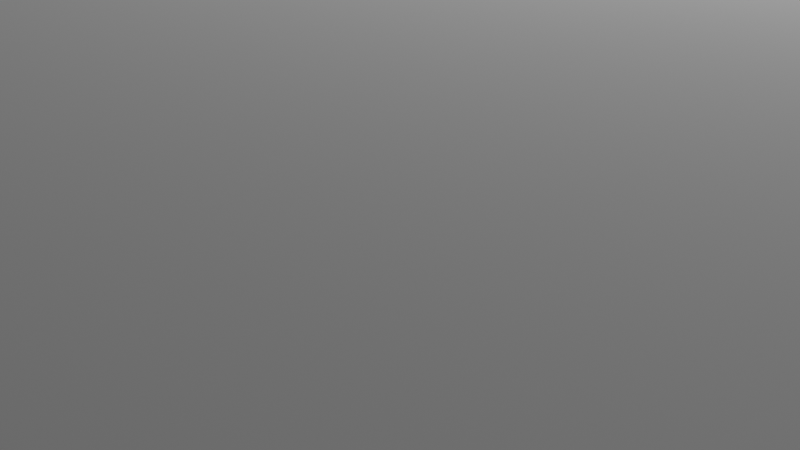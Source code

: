 # Source: test_room_individual_walls.blend  (saved by Blender 2.93.21; exported with 4.5.12 LTS)
import bpy
from mathutils import Matrix  # noqa: F401  (used for matrix-valued properties, if any)

bpy.ops.wm.read_factory_settings(use_empty=True)
scene = bpy.context.scene
scene.name = 'Scene'

# ---- collections
col_collection = bpy.data.collections.new('Collection'); scene.collection.children.link(col_collection)

# ---- materials (node trees are filled in below, after node groups)
mat_material_001 = bpy.data.materials.new('Material.001')
mat_material_001.alpha_threshold = 0.0
mat_material_001.use_transparent_shadow = False
mat_material_001.line_color = (0.0, 0.0, 0.0, 1.0)
mat_material_003 = bpy.data.materials.new('Material.003')
mat_material_003.alpha_threshold = 0.0
mat_material_003.use_transparent_shadow = False
mat_material_003.line_color = (0.0, 0.0, 0.0, 1.0)
mat_material_004 = bpy.data.materials.new('Material.004')
mat_material_004.alpha_threshold = 0.0
mat_material_004.use_transparent_shadow = False
mat_material_004.line_color = (0.0, 0.0, 0.0, 1.0)
mat_material_005 = bpy.data.materials.new('Material.005')
mat_material_005.alpha_threshold = 0.0
mat_material_005.use_transparent_shadow = False
mat_material_005.line_color = (0.0, 0.0, 0.0, 1.0)

# ---- material node trees
mat_material_001.use_nodes = True; mat_material_001.node_tree.nodes.clear()
_N = mat_material_001.node_tree.nodes; _L = mat_material_001.node_tree.links
n0 = _N.new('ShaderNodeOutputMaterial'); n0.name = 'Material Output'; n0.location = (300, 300)
n1 = _N.new('ShaderNodeBsdfPrincipled'); n1.name = 'Principled BSDF'; n1.location = (10, 300)
n1.distribution = 'GGX'
n1.subsurface_method = 'BURLEY'
n1.inputs[2].default_value = 0.4
n1.inputs[3].default_value = 1.45
n1.inputs[27].default_value = (0.0, 0.0, 0.0, 1.0)
n1.inputs[28].default_value = 1.0
_L.new(n1.outputs[0], n0.inputs[0])
n0.is_active_output = True
mat_material_003.use_nodes = True; mat_material_003.node_tree.nodes.clear()
_N = mat_material_003.node_tree.nodes; _L = mat_material_003.node_tree.links
n0 = _N.new('ShaderNodeOutputMaterial'); n0.name = 'Material Output'; n0.location = (300, 300)
n1 = _N.new('ShaderNodeBsdfPrincipled'); n1.name = 'Principled BSDF'; n1.location = (10, 300)
n1.distribution = 'GGX'
n1.subsurface_method = 'BURLEY'
n1.inputs[2].default_value = 0.4
n1.inputs[3].default_value = 1.45
n1.inputs[27].default_value = (0.0, 0.0, 0.0, 1.0)
n1.inputs[28].default_value = 1.0
_L.new(n1.outputs[0], n0.inputs[0])
n0.is_active_output = True
mat_material_004.use_nodes = True; mat_material_004.node_tree.nodes.clear()
_N = mat_material_004.node_tree.nodes; _L = mat_material_004.node_tree.links
n0 = _N.new('ShaderNodeOutputMaterial'); n0.name = 'Material Output'; n0.location = (300, 300)
n1 = _N.new('ShaderNodeBsdfPrincipled'); n1.name = 'Principled BSDF'; n1.location = (10, 300)
n1.distribution = 'GGX'
n1.subsurface_method = 'BURLEY'
n1.inputs[2].default_value = 0.4
n1.inputs[3].default_value = 1.45
n1.inputs[27].default_value = (0.0, 0.0, 0.0, 1.0)
n1.inputs[28].default_value = 1.0
_L.new(n1.outputs[0], n0.inputs[0])
n0.is_active_output = True
mat_material_005.use_nodes = True; mat_material_005.node_tree.nodes.clear()
_N = mat_material_005.node_tree.nodes; _L = mat_material_005.node_tree.links
n0 = _N.new('ShaderNodeOutputMaterial'); n0.name = 'Material Output'; n0.location = (300, 300)
n1 = _N.new('ShaderNodeBsdfPrincipled'); n1.name = 'Principled BSDF'; n1.location = (10, 300)
n1.distribution = 'GGX'
n1.subsurface_method = 'BURLEY'
n1.inputs[2].default_value = 0.4
n1.inputs[3].default_value = 1.45
n1.inputs[27].default_value = (0.0, 0.0, 0.0, 1.0)
n1.inputs[28].default_value = 1.0
_L.new(n1.outputs[0], n0.inputs[0])
n0.is_active_output = True

# ---- world
world_world = bpy.data.worlds.new('World'); scene.world = world_world
world_world.use_nodes = True; world_world.node_tree.nodes.clear()
_N = world_world.node_tree.nodes; _L = world_world.node_tree.links
n0 = _N.new('ShaderNodeOutputWorld'); n0.name = 'World Output'; n0.location = (300, 300)
n1 = _N.new('ShaderNodeBackground'); n1.name = 'Background'; n1.location = (10, 300)
n1.inputs[0].default_value = (0.05088, 0.05088, 0.05088, 1.0)
_L.new(n1.outputs[0], n0.inputs[0])
n0.is_active_output = True
world_world.color = (0.05088, 0.05088, 0.05088)
world_world.use_sun_shadow = False
world_world.sun_shadow_jitter_overblur = 0.0

# ---- cameras
cam_camera = bpy.data.cameras.new('Camera')
cam_camera.clip_end = 100.0
cam_camera.ortho_scale = 7.314

# ---- lights
light_light = bpy.data.lights.new('Light', 'POINT')
light_light.transmission_factor = 0.0
light_light.energy = 1000.0
light_light.shadow_soft_size = 0.1
light_light.shadow_maximum_resolution = 0.006
light_light.use_absolute_resolution = True

# ---- meshes
me_cube_001 = bpy.data.meshes.new('Cube.001')
me_cube_001.from_pydata([(1.0, 1.0, 1.0), (1.0, 1.0, -1.0), (1.0, -1.0, 1.0), (1.0, -1.0, -1.0), (-1.0, 1.0, 1.0), (-1.0, 1.0, -1.0), (-1.0, -1.0, 1.0), (-1.0, -1.0, -1.0)], [], [(0, 4, 6, 2), (3, 2, 6, 7), (7, 6, 4, 5), (5, 1, 3, 7), (1, 0, 2, 3), (5, 4, 0, 1)])
_uv = me_cube_001.uv_layers.new(name='UVMap')
_uv.uv.foreach_set('vector', [0.625, 0.5, 0.875, 0.5, 0.875, 0.75, 0.625, 0.75, 0.375, 0.75, 0.625, 0.75, 0.625, 1.0, 0.375, 1.0, 0.375, 0.0, 0.625, 0.0, 0.625, 0.25, 0.375, 0.25, 0.125, 0.5, 0.375, 0.5, 0.375, 0.75, 0.125, 0.75, 0.375, 0.5, 0.625, 0.5, 0.625, 0.75, 0.375, 0.75, 0.375, 0.25, 0.625, 0.25, 0.625, 0.5, 0.375, 0.5])
me_cube_001.materials.append(mat_material_001)
me_cube_001.use_remesh_preserve_volume = False
me_cube_001.use_remesh_preserve_attributes = False
me_cube_001.use_mirror_vertex_groups = False
me_cube_001.update()
me_cube_003 = bpy.data.meshes.new('Cube.003')
me_cube_003.from_pydata([(1.0, 1.0, 1.0), (1.0, 1.0, -1.0), (1.0, -1.0, 1.0), (1.0, -1.0, -1.0), (-1.0, 1.0, 1.0), (-1.0, 1.0, -1.0), (-1.0, -1.0, 1.0), (-1.0, -1.0, -1.0)], [], [(0, 4, 6, 2), (3, 2, 6, 7), (7, 6, 4, 5), (5, 1, 3, 7), (1, 0, 2, 3), (5, 4, 0, 1)])
_uv = me_cube_003.uv_layers.new(name='UVMap')
_uv.uv.foreach_set('vector', [0.625, 0.5, 0.875, 0.5, 0.875, 0.75, 0.625, 0.75, 0.375, 0.75, 0.625, 0.75, 0.625, 1.0, 0.375, 1.0, 0.375, 0.0, 0.625, 0.0, 0.625, 0.25, 0.375, 0.25, 0.125, 0.5, 0.375, 0.5, 0.375, 0.75, 0.125, 0.75, 0.375, 0.5, 0.625, 0.5, 0.625, 0.75, 0.375, 0.75, 0.375, 0.25, 0.625, 0.25, 0.625, 0.5, 0.375, 0.5])
me_cube_003.materials.append(mat_material_003)
me_cube_003.use_remesh_preserve_volume = False
me_cube_003.use_remesh_preserve_attributes = False
me_cube_003.use_mirror_vertex_groups = False
me_cube_003.update()
me_cube_004 = bpy.data.meshes.new('Cube.004')
me_cube_004.from_pydata([(1.0, 1.0, 1.0), (1.0, 1.0, -1.0), (1.0, -1.0, 1.0), (1.0, -1.0, -1.0), (-1.0, 1.0, 1.0), (-1.0, 1.0, -1.0), (-1.0, -1.0, 1.0), (-1.0, -1.0, -1.0)], [], [(0, 4, 6, 2), (3, 2, 6, 7), (7, 6, 4, 5), (5, 1, 3, 7), (1, 0, 2, 3), (5, 4, 0, 1)])
_uv = me_cube_004.uv_layers.new(name='UVMap')
_uv.uv.foreach_set('vector', [0.625, 0.5, 0.875, 0.5, 0.875, 0.75, 0.625, 0.75, 0.375, 0.75, 0.625, 0.75, 0.625, 1.0, 0.375, 1.0, 0.375, 0.0, 0.625, 0.0, 0.625, 0.25, 0.375, 0.25, 0.125, 0.5, 0.375, 0.5, 0.375, 0.75, 0.125, 0.75, 0.375, 0.5, 0.625, 0.5, 0.625, 0.75, 0.375, 0.75, 0.375, 0.25, 0.625, 0.25, 0.625, 0.5, 0.375, 0.5])
me_cube_004.materials.append(mat_material_004)
me_cube_004.use_remesh_preserve_volume = False
me_cube_004.use_remesh_preserve_attributes = False
me_cube_004.use_mirror_vertex_groups = False
me_cube_004.update()
me_cube_005 = bpy.data.meshes.new('Cube.005')
me_cube_005.from_pydata([(1.0, 1.0, 1.0), (1.0, 1.0, -1.0), (1.0, -1.0, 1.0), (1.0, -1.0, -1.0), (-1.0, 1.0, 1.0), (-1.0, 1.0, -1.0), (-1.0, -1.0, 1.0), (-1.0, -1.0, -1.0)], [], [(0, 4, 6, 2), (3, 2, 6, 7), (7, 6, 4, 5), (5, 1, 3, 7), (1, 0, 2, 3), (5, 4, 0, 1)])
_uv = me_cube_005.uv_layers.new(name='UVMap')
_uv.uv.foreach_set('vector', [0.625, 0.5, 0.875, 0.5, 0.875, 0.75, 0.625, 0.75, 0.375, 0.75, 0.625, 0.75, 0.625, 1.0, 0.375, 1.0, 0.375, 0.0, 0.625, 0.0, 0.625, 0.25, 0.375, 0.25, 0.125, 0.5, 0.375, 0.5, 0.375, 0.75, 0.125, 0.75, 0.375, 0.5, 0.625, 0.5, 0.625, 0.75, 0.375, 0.75, 0.375, 0.25, 0.625, 0.25, 0.625, 0.5, 0.375, 0.5])
me_cube_005.materials.append(mat_material_005)
me_cube_005.use_remesh_preserve_volume = False
me_cube_005.use_remesh_preserve_attributes = False
me_cube_005.use_mirror_vertex_groups = False
me_cube_005.update()
me_plane = bpy.data.meshes.new('Plane')
me_plane.from_pydata([(-1.0, -1.0, 0.0), (1.0, -1.0, 0.0), (-1.0, 1.0, 0.0), (1.0, 1.0, 0.0)], [], [(0, 1, 3, 2)])
_uv = me_plane.uv_layers.new(name='UVMap')
_uv.uv.foreach_set('vector', [0.0, 0.0, 1.0, 0.0, 1.0, 1.0, 0.0, 1.0])
me_plane.use_remesh_fix_poles = True
me_plane.use_remesh_preserve_attributes = False
me_plane.update()
me_plane_001 = bpy.data.meshes.new('Plane.001')
me_plane_001.from_pydata([(-1.0, -1.0, 0.0), (1.0, -1.0, 0.0), (-1.0, 1.0, 0.0), (1.0, 1.0, 0.0)], [], [(0, 1, 3, 2)])
_uv = me_plane_001.uv_layers.new(name='UVMap')
_uv.uv.foreach_set('vector', [0.0, 0.0, 1.0, 0.0, 1.0, 1.0, 0.0, 1.0])
me_plane_001.use_remesh_fix_poles = True
me_plane_001.use_remesh_preserve_attributes = False
me_plane_001.update()

# ---- objects
ob_light = bpy.data.objects.new('Light', light_light)
ob_camera = bpy.data.objects.new('Camera', cam_camera)
ob_cube_001 = bpy.data.objects.new('Cube.001', me_cube_001)
ob_cube_002 = bpy.data.objects.new('Cube.002', me_cube_003)
ob_cube_003 = bpy.data.objects.new('Cube.003', me_cube_004)
ob_cube_004 = bpy.data.objects.new('Cube.004', me_cube_005)
ob_plane = bpy.data.objects.new('Plane', me_plane)
ob_plane_001 = bpy.data.objects.new('Plane.001', me_plane_001)

# ---- transforms, parenting, visibility, modifiers, constraints
ob_light.location = (4.076, 1.005, 5.904)
ob_light.rotation_euler = (0.6503, 0.05522, 1.866)
ob_light.lock_rotations_4d = False
ob_light.empty_display_type = 'ARROWS'
ob_light.color = (0.0, 0.0, 0.0, 0.0)
ob_light.lineart.crease_threshold = 0.0
ob_camera.location = (7.359, -6.926, 4.958)
ob_camera.rotation_euler = (1.109, 0.0, 0.8149)
ob_camera.lock_rotations_4d = False
ob_camera.empty_display_type = 'ARROWS'
ob_camera.color = (0.0, 0.0, 0.0, 0.0)
ob_camera.display_type = 'WIRE'
ob_camera.lineart.crease_threshold = 0.0
ob_cube_001.location = (-20.0, 0.0, 2.0)
ob_cube_001.scale = (0.1, 20.0, 2.0)
ob_cube_001.lock_rotations_4d = False
ob_cube_001.empty_display_type = 'ARROWS'
ob_cube_001.lineart.crease_threshold = 0.0
ob_cube_002.location = (0.0, -20.0, 2.0)
ob_cube_002.rotation_euler = (0.0, 0.0, 1.571)
ob_cube_002.scale = (0.1, 20.0, 2.0)
ob_cube_002.lock_rotations_4d = False
ob_cube_002.empty_display_type = 'ARROWS'
ob_cube_002.lineart.crease_threshold = 0.0
ob_cube_003.location = (20.0, 0.0, 2.0)
ob_cube_003.scale = (0.1, 20.0, 2.0)
ob_cube_003.lock_rotations_4d = False
ob_cube_003.empty_display_type = 'ARROWS'
ob_cube_003.lineart.crease_threshold = 0.0
ob_cube_004.location = (0.0, 20.0, 2.0)
ob_cube_004.rotation_euler = (0.0, 0.0, 1.571)
ob_cube_004.scale = (0.1, 20.0, 2.0)
ob_cube_004.lock_rotations_4d = False
ob_cube_004.empty_display_type = 'ARROWS'
ob_cube_004.lineart.crease_threshold = 0.0
ob_plane.location = (0.0, 0.0, 4.0)
ob_plane.scale = (20.0, 20.0, 1.0)
ob_plane_001.location = (0.0, 0.0, 0.0)
ob_plane_001.scale = (20.0, 20.0, 1.0)

# ---- collection membership
col_collection.objects.link(ob_light)
col_collection.objects.link(ob_camera)
col_collection.objects.link(ob_cube_001)
col_collection.objects.link(ob_cube_002)
col_collection.objects.link(ob_cube_003)
col_collection.objects.link(ob_cube_004)
col_collection.objects.link(ob_plane)
col_collection.objects.link(ob_plane_001)

# ---- scene / render settings (as saved in the file)
scene.camera = ob_camera
scene.frame_start = 1; scene.frame_end = 250; scene.frame_set(65)
scene.render.engine = 'BLENDER_EEVEE_NEXT'
scene.cycles.use_denoising = False
scene.cycles.samples = 128
scene.cycles.sampling_pattern = 'TABULATED_SOBOL'
scene.cycles.use_adaptive_sampling = False
scene.cycles.use_light_tree = False
scene.view_settings.view_transform = 'Filmic'
bpy.context.view_layer.update()
